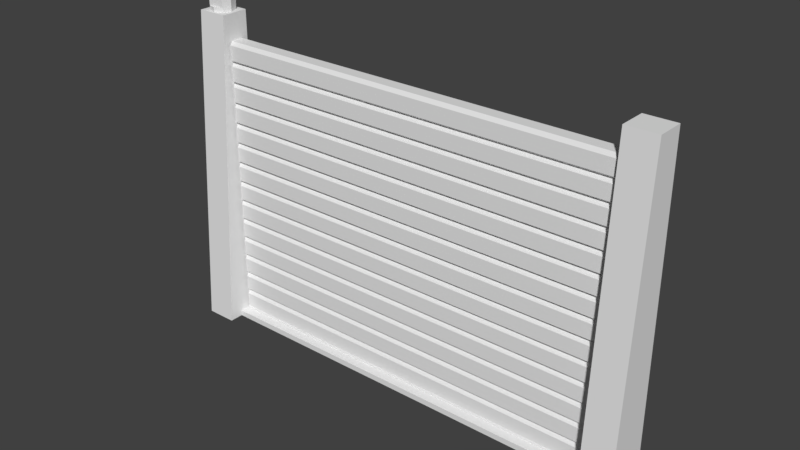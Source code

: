 # Source: serranda.blend  (saved by Blender 2.79.0; exported with 4.5.12 LTS)
import bpy
from mathutils import Matrix  # noqa: F401  (used for matrix-valued properties, if any)

bpy.ops.wm.read_factory_settings(use_empty=True)
scene = bpy.context.scene
scene.name = 'Scene'

# ---- collections
col_collection_1 = bpy.data.collections.new('Collection 1'); scene.collection.children.link(col_collection_1)

# ---- materials (node trees are filled in below, after node groups)
mat_wall = bpy.data.materials.new('wall')
mat_wall.alpha_threshold = 0.0
mat_wall.use_transparent_shadow = False
mat_wall.roughness = 0.5
mat_light1 = bpy.data.materials.new('light1')
mat_light1.alpha_threshold = 0.0
mat_light1.use_transparent_shadow = False
mat_light1.roughness = 0.5
mat_serranda = bpy.data.materials.new('serranda')
mat_serranda.alpha_threshold = 0.0
mat_serranda.use_transparent_shadow = False
mat_serranda.roughness = 0.5
mat_serranda.line_color = (0.0, 0.0, 0.0, 1.0)
mat_light2 = bpy.data.materials.new('light2')
mat_light2.alpha_threshold = 0.0
mat_light2.use_transparent_shadow = False
mat_light2.roughness = 0.5

# ---- material node trees

# ---- world
world_world = bpy.data.worlds.new('World'); scene.world = world_world
world_world.color = (0.05088, 0.05088, 0.05088)
world_world.use_sun_shadow = False
world_world.sun_shadow_jitter_overblur = 0.0
world_world.cycles.sampling_method = 'MANUAL'

# ---- meshes
me_struttura = bpy.data.meshes.new('struttura')
me_struttura.from_pydata([(8.079, 0.3489, 5.794), (8.634, 0.3489, 5.794), (8.634, 0.854, 5.794), (8.079, 4.292e-06, 0.0), (8.634, 4.172e-06, 0.0), (8.634, 0.854, 0.0), (8.079, 0.854, 0.0), (8.079, 0.854, 5.794), (0.5547, -1.192e-07, 0.0), (-4.768e-07, 2.384e-07, 0.0), (0.5547, 0.854, 0.0), (-4.768e-07, 0.854, 0.0), (0.5547, 0.3489, 5.794), (-4.768e-07, 0.854, 5.794), (-4.768e-07, 0.3489, 5.794), (0.5547, 0.854, 5.794), (0.5547, 0.2574, 0.0), (0.5547, 0.854, 0.0), (0.5547, 0.2574, 0.1038), (0.5547, 0.854, 0.1038), (8.079, 0.2574, 0.0), (8.079, 0.854, 0.0), (8.079, 0.2574, 0.1038), (8.079, 0.854, 0.1038)], [], [(12, 8, 10, 15), (14, 12, 15, 13), (2, 1, 4, 5), (2, 5, 6, 7), (4, 1, 0, 3), (15, 10, 11, 13), (9, 14, 13, 11), (8, 12, 14, 9), (0, 1, 2, 7), (7, 6, 3, 0), (16, 18, 19, 17), (20, 21, 23, 22), (18, 16, 20, 22), (19, 18, 22, 23), (17, 19, 23, 21), (16, 17, 21, 20)])
_uv = me_struttura.uv_layers.new(name='UVMap')
_uv.uv.foreach_set('vector', [0.228, 0.02524, 0.2575, 0.7563, 0.1853, 0.7563, 0.1853, 0.02524, 0.2618, 0.8768, 0.2618, 0.8068, 0.3045, 0.8068, 0.3045, 0.8768, 0.2913, 0.02524, 0.3339, 0.02524, 0.3634, 0.7563, 0.2913, 0.7563, 0.898, 0.02524, 0.898, 0.7563, 0.8511, 0.7563, 0.8511, 0.02524, 0.6091, 0.7575, 0.6091, 0.02524, 0.656, 0.02524, 0.656, 0.7575, 0.8173, 0.02524, 0.8173, 0.7563, 0.7704, 0.7563, 0.7704, 0.02524, 0.5032, 0.7563, 0.5326, 0.02524, 0.5753, 0.02524, 0.5753, 0.7563, 0.7366, 0.02524, 0.7366, 0.7575, 0.6898, 0.7575, 0.6898, 0.02524, 0.228, 0.8068, 0.228, 0.8768, 0.1853, 0.8768, 0.1853, 0.8068, 0.4694, 0.02524, 0.4694, 0.7563, 0.3972, 0.7563, 0.4267, 0.02524, 0.347, 0.8821, 0.3383, 0.8821, 0.3383, 0.8068, 0.347, 0.8068, 0.3896, 0.8068, 0.3896, 0.8821, 0.3808, 0.8821, 0.3808, 0.8068, 0.9743, 0.02524, 0.9831, 0.02524, 0.9831, 0.9748, 0.9743, 0.9748, 0.06731, 0.9748, 0.0169, 0.9748, 0.0169, 0.02524, 0.06731, 0.02524, 0.9405, 0.9748, 0.9318, 0.9748, 0.9318, 0.02524, 0.9405, 0.02524, 0.1515, 0.9748, 0.1011, 0.9748, 0.1011, 0.02524, 0.1515, 0.02524])
me_struttura.materials.append(mat_wall)
me_struttura.materials.append(mat_light1)
me_struttura.materials.append(mat_serranda)
me_struttura.use_remesh_preserve_volume = False
me_struttura.use_remesh_preserve_attributes = False
me_struttura.use_mirror_vertex_groups = False
me_struttura.update()
me_struttura_001 = bpy.data.meshes.new('struttura.001')
me_struttura_001.from_pydata([(0.5547, 0.4982, 0.1956), (0.5547, 0.7256, 0.1956), (8.079, 0.7256, 0.1956), (8.079, 0.4982, 0.1956), (8.028, 0.425, 0.1434), (0.6057, 0.425, 0.1434), (8.028, 0.425, -0.1248), (0.6057, 0.425, -0.1248), (8.079, 0.4982, -0.177), (0.5547, 0.4982, -0.177), (0.6057, 0.7988, 0.1434), (8.079, 0.7256, -0.177), (8.028, 0.7988, 0.1434), (0.6057, 0.7988, -0.1248), (8.028, 0.7988, -0.1248), (0.5547, 0.7256, -0.177)], [], [(1, 0, 3, 2), (5, 4, 3, 0), (4, 5, 7, 6), (8, 3, 4, 6), (9, 7, 5, 0), (0, 1, 15, 9), (2, 3, 8, 11), (2, 12, 10, 1), (10, 12, 14, 13), (15, 1, 10, 13), (2, 11, 14, 12)])
me_struttura_001.polygons.foreach_set('material_index', [2, 2, 2, 2, 2, 2, 2, 2, 2, 2, 2])
_uv = me_struttura_001.uv_layers.new(name='UVMap')
_uv.uv.foreach_set('vector', [0.1736, 0.9748, 0.09477, 0.9748, 0.09477, 0.02524, 0.1736, 0.02524, 0.06938, 0.9683, 0.06938, 0.03167, 0.09477, 0.02524, 0.09477, 0.9748, 0.5696, 0.9619, 0.5696, 0.02524, 0.6626, 0.02524, 0.6626, 0.9619, 0.9306, 0.03448, 0.8014, 0.03447, 0.8195, 0.02524, 0.9125, 0.02524, 0.9306, 0.1608, 0.9125, 0.17, 0.8195, 0.17, 0.8014, 0.1608, 0.8014, 0.1608, 0.8014, 0.1321, 0.9306, 0.1321, 0.9306, 0.1608, 0.8014, 0.06317, 0.8014, 0.03447, 0.9306, 0.03448, 0.9306, 0.06317, 0.1736, 0.02524, 0.199, 0.03167, 0.199, 0.9683, 0.1736, 0.9748, 0.3378, 0.9619, 0.3378, 0.02524, 0.4308, 0.02524, 0.4308, 0.9619, 0.9306, 0.1321, 0.8014, 0.1321, 0.8195, 0.1229, 0.9125, 0.1229, 0.8014, 0.06317, 0.9306, 0.06317, 0.9125, 0.0724, 0.8195, 0.0724])
me_struttura_001.materials.append(mat_wall)
me_struttura_001.materials.append(mat_light1)
me_struttura_001.materials.append(mat_serranda)
me_struttura_001.use_remesh_preserve_volume = False
me_struttura_001.use_remesh_preserve_attributes = False
me_struttura_001.use_mirror_vertex_groups = False
me_struttura_001.update()
me_serranda = bpy.data.meshes.new('serranda')
me_serranda.from_pydata([(0.5547, 0.4982, 0.1038), (0.5547, 0.7256, 0.1038), (8.079, 0.4982, 0.1038), (8.079, 0.7256, 0.1038), (0.5547, 0.4982, 5.32), (0.5547, 0.7256, 5.32), (8.079, 0.4982, 5.32), (8.079, 0.7256, 5.32), (8.079, 0.4982, 0.4764), (8.079, 0.4982, 0.849), (8.079, 0.4982, 1.222), (8.079, 0.4982, 1.594), (8.079, 0.4982, 1.967), (8.079, 0.4982, 2.339), (8.079, 0.4982, 2.712), (8.079, 0.4982, 3.084), (8.079, 0.4982, 3.457), (8.079, 0.4982, 3.83), (8.079, 0.4982, 4.202), (8.079, 0.4982, 4.575), (8.079, 0.4982, 4.947), (0.5547, 0.4982, 4.947), (0.5547, 0.4982, 4.575), (0.5547, 0.4982, 4.202), (0.5547, 0.4982, 3.83), (0.5547, 0.4982, 3.457), (0.5547, 0.4982, 3.084), (0.5547, 0.4982, 2.712), (0.5547, 0.4982, 2.339), (0.5547, 0.4982, 1.967), (0.5547, 0.4982, 1.594), (0.5547, 0.4982, 1.222), (0.5547, 0.4982, 0.849), (0.5547, 0.4982, 0.4764), (0.5547, 0.7256, 4.947), (0.5547, 0.7256, 4.575), (0.5547, 0.7256, 4.202), (0.5547, 0.7256, 3.83), (0.5547, 0.7256, 3.457), (0.5547, 0.7256, 3.084), (0.5547, 0.7256, 2.712), (0.5547, 0.7256, 2.339), (0.5547, 0.7256, 1.967), (0.5547, 0.7256, 1.594), (0.5547, 0.7256, 1.222), (0.5547, 0.7256, 0.849), (0.5547, 0.7256, 0.4764), (8.079, 0.7256, 4.947), (8.079, 0.7256, 4.575), (8.079, 0.7256, 4.202), (8.079, 0.7256, 3.83), (8.079, 0.7256, 3.457), (8.079, 0.7256, 3.084), (8.079, 0.7256, 2.712), (8.079, 0.7256, 2.339), (8.079, 0.7256, 1.967), (8.079, 0.7256, 1.594), (8.079, 0.7256, 1.222), (8.079, 0.7256, 0.849), (8.079, 0.7256, 0.4764), (8.028, 0.425, 5.268), (0.6057, 0.425, 5.268), (8.028, 0.425, 5.0), (0.6057, 0.425, 5.0), (8.028, 0.425, 4.627), (8.028, 0.425, 4.895), (0.6057, 0.425, 4.895), (0.6057, 0.425, 4.627), (8.028, 0.425, 4.254), (8.028, 0.425, 4.523), (0.6057, 0.425, 4.523), (0.6057, 0.425, 4.254), (8.028, 0.425, 3.882), (8.028, 0.425, 4.15), (0.6057, 0.425, 4.15), (0.6057, 0.425, 3.882), (8.028, 0.425, 3.509), (8.028, 0.425, 3.777), (0.6057, 0.425, 3.777), (0.6057, 0.425, 3.509), (8.028, 0.425, 3.137), (8.028, 0.425, 3.405), (0.6057, 0.425, 3.405), (0.6057, 0.425, 3.137), (8.028, 0.425, 2.764), (8.028, 0.425, 3.032), (0.6057, 0.425, 3.032), (0.6057, 0.425, 2.764), (8.028, 0.425, 2.391), (8.028, 0.425, 2.66), (0.6057, 0.425, 2.66), (0.6057, 0.425, 2.391), (8.028, 0.425, 2.019), (8.028, 0.425, 2.287), (0.6057, 0.425, 2.287), (0.6057, 0.425, 2.019), (8.028, 0.425, 1.646), (8.028, 0.425, 1.915), (0.6057, 0.425, 1.915), (0.6057, 0.425, 1.646), (8.028, 0.425, 1.274), (8.028, 0.425, 1.542), (0.6057, 0.425, 1.542), (0.6057, 0.425, 1.274), (8.028, 0.425, 0.9012), (8.028, 0.425, 1.169), (0.6057, 0.425, 1.169), (0.6057, 0.425, 0.9012), (8.028, 0.425, 0.5286), (8.028, 0.425, 0.7968), (0.6057, 0.425, 0.7968), (0.6057, 0.425, 0.5286), (8.028, 0.425, 0.156), (0.6057, 0.425, 0.156), (0.6057, 0.425, 0.4242), (8.028, 0.425, 0.4242), (8.028, 0.7988, 5.268), (0.6057, 0.7988, 5.268), (0.6057, 0.7988, 5.0), (8.028, 0.7988, 5.0), (0.6057, 0.7988, 4.895), (0.6057, 0.7988, 4.627), (8.028, 0.7988, 4.895), (8.028, 0.7988, 4.627), (0.6057, 0.7988, 4.15), (0.6057, 0.7988, 3.882), (8.028, 0.7988, 4.15), (8.028, 0.7988, 3.882), (0.6057, 0.7988, 4.523), (0.6057, 0.7988, 4.254), (8.028, 0.7988, 4.523), (8.028, 0.7988, 4.254), (0.6057, 0.7988, 3.777), (0.6057, 0.7988, 3.509), (8.028, 0.7988, 3.777), (8.028, 0.7988, 3.509), (0.6057, 0.7988, 3.405), (0.6057, 0.7988, 3.137), (8.028, 0.7988, 3.405), (8.028, 0.7988, 3.137), (0.6057, 0.7988, 3.032), (0.6057, 0.7988, 2.764), (8.028, 0.7988, 3.032), (8.028, 0.7988, 2.764), (0.6057, 0.7988, 2.66), (0.6057, 0.7988, 2.391), (8.028, 0.7988, 2.66), (8.028, 0.7988, 2.391), (0.6057, 0.7988, 2.287), (0.6057, 0.7988, 2.019), (8.028, 0.7988, 2.287), (8.028, 0.7988, 2.019), (0.6057, 0.7988, 1.915), (0.6057, 0.7988, 1.646), (8.028, 0.7988, 1.915), (8.028, 0.7988, 1.646), (0.6057, 0.7988, 1.542), (0.6057, 0.7988, 1.274), (8.028, 0.7988, 1.542), (8.028, 0.7988, 1.274), (0.6057, 0.7988, 1.169), (0.6057, 0.7988, 0.9012), (8.028, 0.7988, 1.169), (8.028, 0.7988, 0.9012), (0.6057, 0.7988, 0.7968), (0.6057, 0.7988, 0.5286), (8.028, 0.7988, 0.7968), (8.028, 0.7988, 0.5286), (8.028, 0.7988, 0.156), (0.6057, 0.7988, 0.156), (0.6057, 0.7988, 0.4242), (8.028, 0.7988, 0.4242)], [], [(5, 4, 6, 7), (4, 21, 63, 61), (34, 21, 4, 5), (47, 34, 118, 119), (20, 47, 7, 6), (2, 3, 59, 8), (8, 59, 58, 9), (9, 58, 57, 10), (10, 57, 56, 11), (11, 56, 55, 12), (12, 55, 54, 13), (13, 54, 53, 14), (14, 53, 52, 15), (15, 52, 51, 16), (16, 51, 50, 17), (17, 50, 49, 18), (18, 49, 48, 19), (19, 48, 47, 20), (3, 1, 169, 168), (45, 58, 166, 164), (58, 45, 161, 163), (43, 56, 158, 156), (43, 42, 152, 153), (54, 55, 151, 150), (53, 54, 147, 146), (53, 40, 141, 143), (51, 52, 139, 138), (51, 38, 133, 135), (49, 50, 127, 126), (49, 36, 129, 131), (34, 47, 122, 120), (1, 0, 33, 46), (46, 33, 32, 45), (45, 32, 31, 44), (44, 31, 30, 43), (43, 30, 29, 42), (42, 29, 28, 41), (41, 28, 27, 40), (40, 27, 26, 39), (39, 26, 25, 38), (38, 25, 24, 37), (37, 24, 23, 36), (36, 23, 22, 35), (35, 22, 21, 34), (2, 8, 115, 112), (32, 33, 111, 110), (9, 10, 105, 104), (31, 10, 100, 103), (29, 30, 99, 98), (29, 12, 92, 95), (27, 28, 91, 90), (27, 14, 84, 87), (16, 25, 82, 81), (25, 16, 76, 79), (18, 23, 74, 73), (23, 18, 68, 71), (21, 22, 67, 66), (63, 62, 60, 61), (20, 6, 60, 62), (6, 4, 61, 60), (21, 20, 62, 63), (67, 64, 65, 66), (22, 19, 64, 67), (19, 20, 65, 64), (20, 21, 66, 65), (71, 68, 69, 70), (18, 19, 69, 68), (19, 22, 70, 69), (22, 23, 71, 70), (75, 72, 73, 74), (23, 24, 75, 74), (24, 17, 72, 75), (17, 18, 73, 72), (79, 76, 77, 78), (16, 17, 77, 76), (17, 24, 78, 77), (24, 25, 79, 78), (83, 80, 81, 82), (25, 26, 83, 82), (26, 15, 80, 83), (15, 16, 81, 80), (87, 84, 85, 86), (14, 15, 85, 84), (15, 26, 86, 85), (26, 27, 87, 86), (91, 88, 89, 90), (14, 27, 90, 89), (28, 13, 88, 91), (13, 14, 89, 88), (95, 92, 93, 94), (12, 13, 93, 92), (28, 29, 95, 94), (13, 28, 94, 93), (99, 96, 97, 98), (12, 29, 98, 97), (30, 11, 96, 99), (11, 12, 97, 96), (103, 100, 101, 102), (10, 11, 101, 100), (30, 31, 103, 102), (11, 30, 102, 101), (107, 104, 105, 106), (31, 32, 107, 106), (10, 31, 106, 105), (32, 9, 104, 107), (111, 108, 109, 110), (33, 8, 108, 111), (8, 9, 109, 108), (9, 32, 110, 109), (113, 112, 115, 114), (8, 33, 114, 115), (0, 2, 112, 113), (33, 0, 113, 114), (119, 118, 117, 116), (5, 7, 116, 117), (7, 47, 119, 116), (34, 5, 117, 118), (123, 121, 120, 122), (47, 48, 123, 122), (35, 34, 120, 121), (48, 35, 121, 123), (127, 125, 124, 126), (36, 49, 126, 124), (37, 36, 124, 125), (50, 37, 125, 127), (131, 129, 128, 130), (35, 48, 130, 128), (48, 49, 131, 130), (36, 35, 128, 129), (135, 133, 132, 134), (50, 51, 135, 134), (38, 37, 132, 133), (37, 50, 134, 132), (139, 137, 136, 138), (39, 38, 136, 137), (38, 51, 138, 136), (52, 39, 137, 139), (143, 141, 140, 142), (52, 53, 143, 142), (40, 39, 140, 141), (39, 52, 142, 140), (147, 145, 144, 146), (41, 40, 144, 145), (40, 53, 146, 144), (54, 41, 145, 147), (151, 149, 148, 150), (55, 42, 149, 151), (42, 41, 148, 149), (41, 54, 150, 148), (155, 153, 152, 154), (56, 43, 153, 155), (42, 55, 154, 152), (55, 56, 155, 154), (159, 157, 156, 158), (56, 57, 159, 158), (44, 43, 156, 157), (57, 44, 157, 159), (163, 161, 160, 162), (44, 57, 162, 160), (57, 58, 163, 162), (45, 44, 160, 161), (167, 165, 164, 166), (58, 59, 167, 166), (46, 45, 164, 165), (59, 46, 165, 167), (168, 169, 170, 171), (1, 46, 170, 169), (59, 3, 168, 171), (46, 59, 171, 170)])
_uv = me_serranda.uv_layers.new(name='UVMap')
_uv.uv.foreach_set('vector', [0.02853, 0.4874, 0.01557, 0.4874, 0.01557, 0.01262, 0.02853, 0.01262, 0.36, 0.8417, 0.36, 0.8182, 0.3642, 0.8215, 0.3642, 0.8385, 0.347, 0.8182, 0.36, 0.8182, 0.36, 0.8417, 0.347, 0.8417, 0.2197, 0.9874, 0.2197, 0.5126, 0.2227, 0.5158, 0.2227, 0.9842, 0.4041, 0.5361, 0.3911, 0.5361, 0.3911, 0.5126, 0.4041, 0.5126, 0.4041, 0.8417, 0.3911, 0.8417, 0.3911, 0.8182, 0.4041, 0.8182, 0.4041, 0.8182, 0.3911, 0.8182, 0.3911, 0.7947, 0.4041, 0.7947, 0.4041, 0.7947, 0.3911, 0.7947, 0.3911, 0.7712, 0.4041, 0.7712, 0.4041, 0.7712, 0.3911, 0.7712, 0.3911, 0.7477, 0.4041, 0.7477, 0.4041, 0.7477, 0.3911, 0.7477, 0.3911, 0.7242, 0.4041, 0.7242, 0.4041, 0.7242, 0.3911, 0.7242, 0.3911, 0.7007, 0.4041, 0.7007, 0.4041, 0.7007, 0.3911, 0.7007, 0.3911, 0.6772, 0.4041, 0.6772, 0.4041, 0.6772, 0.3911, 0.6772, 0.3911, 0.6537, 0.4041, 0.6537, 0.4041, 0.6537, 0.3911, 0.6537, 0.3911, 0.6302, 0.4041, 0.6302, 0.4041, 0.6302, 0.3911, 0.6302, 0.3911, 0.6067, 0.4041, 0.6067, 0.4041, 0.6067, 0.3911, 0.6067, 0.3911, 0.5831, 0.4041, 0.5831, 0.4041, 0.5831, 0.3911, 0.5831, 0.3911, 0.5596, 0.4041, 0.5596, 0.4041, 0.5596, 0.3911, 0.5596, 0.3911, 0.5361, 0.4041, 0.5361, 0.4432, 0.01262, 0.4432, 0.4874, 0.4403, 0.4842, 0.4403, 0.01584, 0.4892, 0.5126, 0.4892, 0.9874, 0.485, 0.9842, 0.485, 0.5158, 0.3611, 0.01262, 0.3611, 0.4874, 0.3582, 0.4842, 0.3582, 0.01584, 0.8807, 0.01262, 0.8807, 0.4874, 0.8766, 0.4842, 0.8766, 0.01584, 0.347, 0.6067, 0.347, 0.6302, 0.3429, 0.6269, 0.3429, 0.6099, 0.3911, 0.7007, 0.3911, 0.7242, 0.387, 0.7209, 0.387, 0.704, 0.3911, 0.6772, 0.3911, 0.7007, 0.387, 0.6974, 0.387, 0.6805, 0.4843, 0.01262, 0.4843, 0.4874, 0.4813, 0.4842, 0.4813, 0.01584, 0.3911, 0.6302, 0.3911, 0.6537, 0.387, 0.6504, 0.387, 0.6335, 0.3018, 0.9874, 0.3018, 0.5126, 0.3048, 0.5158, 0.3048, 0.9842, 0.3911, 0.5831, 0.3911, 0.6067, 0.387, 0.6034, 0.387, 0.5864, 0.1787, 0.9874, 0.1787, 0.5126, 0.1816, 0.5158, 0.1816, 0.9842, 0.4622, 0.5126, 0.4622, 0.9874, 0.458, 0.9842, 0.458, 0.5158, 0.347, 0.5126, 0.36, 0.5126, 0.36, 0.5361, 0.347, 0.5361, 0.347, 0.5361, 0.36, 0.5361, 0.36, 0.5596, 0.347, 0.5596, 0.347, 0.5596, 0.36, 0.5596, 0.36, 0.5831, 0.347, 0.5831, 0.347, 0.5831, 0.36, 0.5831, 0.36, 0.6067, 0.347, 0.6067, 0.347, 0.6067, 0.36, 0.6067, 0.36, 0.6302, 0.347, 0.6302, 0.347, 0.6302, 0.36, 0.6302, 0.36, 0.6537, 0.347, 0.6537, 0.347, 0.6537, 0.36, 0.6537, 0.36, 0.6772, 0.347, 0.6772, 0.347, 0.6772, 0.36, 0.6772, 0.36, 0.7007, 0.347, 0.7007, 0.347, 0.7007, 0.36, 0.7007, 0.36, 0.7242, 0.347, 0.7242, 0.347, 0.7242, 0.36, 0.7242, 0.36, 0.7477, 0.347, 0.7477, 0.347, 0.7477, 0.36, 0.7477, 0.36, 0.7712, 0.347, 0.7712, 0.347, 0.7712, 0.36, 0.7712, 0.36, 0.7947, 0.347, 0.7947, 0.347, 0.7947, 0.36, 0.7947, 0.36, 0.8182, 0.347, 0.8182, 0.4041, 0.8417, 0.4041, 0.8182, 0.4083, 0.8215, 0.4083, 0.8385, 0.36, 0.5596, 0.36, 0.5361, 0.3642, 0.5394, 0.3642, 0.5563, 0.4041, 0.7947, 0.4041, 0.7712, 0.4083, 0.7745, 0.4083, 0.7914, 0.279, 0.5126, 0.279, 0.9874, 0.276, 0.9842, 0.276, 0.5158, 0.36, 0.6302, 0.36, 0.6067, 0.3642, 0.6099, 0.3642, 0.6269, 0.07375, 0.5126, 0.07375, 0.9874, 0.07078, 0.9842, 0.07078, 0.5158, 0.36, 0.6772, 0.36, 0.6537, 0.3642, 0.657, 0.3642, 0.6739, 0.7717, 0.01262, 0.7717, 0.4874, 0.7687, 0.4842, 0.7687, 0.01584, 0.9844, 0.4874, 0.9844, 0.01262, 0.9886, 0.01584, 0.9886, 0.4842, 0.7306, 0.01262, 0.7306, 0.4874, 0.7276, 0.4842, 0.7276, 0.01584, 0.9305, 0.9874, 0.9305, 0.5126, 0.9347, 0.5158, 0.9347, 0.9842, 0.1969, 0.01262, 0.1969, 0.4874, 0.1939, 0.4842, 0.1939, 0.01584, 0.36, 0.8182, 0.36, 0.7947, 0.3642, 0.798, 0.3642, 0.8149, 0.235, 0.01584, 0.235, 0.4842, 0.2197, 0.4842, 0.2197, 0.01584, 0.4041, 0.5361, 0.4041, 0.5126, 0.4083, 0.5159, 0.4083, 0.5328, 0.01557, 0.01262, 0.01557, 0.4874, 0.0114, 0.4842, 0.0114, 0.01584, 0.238, 0.01262, 0.238, 0.4874, 0.235, 0.4842, 0.235, 0.01584, 0.1529, 0.01584, 0.1529, 0.4842, 0.1376, 0.4842, 0.1376, 0.01584, 0.1559, 0.01262, 0.1559, 0.4874, 0.1529, 0.4842, 0.1529, 0.01584, 0.4041, 0.5596, 0.4041, 0.5361, 0.4083, 0.5394, 0.4083, 0.5563, 0.9575, 0.4874, 0.9575, 0.01262, 0.9616, 0.01584, 0.9616, 0.4842, 0.1939, 0.01584, 0.1939, 0.4842, 0.1787, 0.4842, 0.1787, 0.01584, 0.4041, 0.5831, 0.4041, 0.5596, 0.4083, 0.5629, 0.4083, 0.5799, 0.9575, 0.9874, 0.9575, 0.5126, 0.9616, 0.5158, 0.9616, 0.9842, 0.36, 0.7947, 0.36, 0.7712, 0.3642, 0.7745, 0.3642, 0.7914, 0.5224, 0.01584, 0.5224, 0.4842, 0.5071, 0.4842, 0.5071, 0.01584, 0.36, 0.7712, 0.36, 0.7477, 0.3642, 0.751, 0.3642, 0.7679, 0.5253, 0.01262, 0.5253, 0.4874, 0.5224, 0.4842, 0.5224, 0.01584, 0.4041, 0.6067, 0.4041, 0.5831, 0.4083, 0.5864, 0.4083, 0.6034, 0.7276, 0.01584, 0.7276, 0.4842, 0.7124, 0.4842, 0.7124, 0.01584, 0.4041, 0.6302, 0.4041, 0.6067, 0.4083, 0.6099, 0.4083, 0.6269, 0.9305, 0.4874, 0.9305, 0.01262, 0.9347, 0.01584, 0.9347, 0.4842, 0.36, 0.7477, 0.36, 0.7242, 0.3642, 0.7275, 0.3642, 0.7444, 0.6455, 0.01584, 0.6455, 0.4842, 0.6302, 0.4842, 0.6302, 0.01584, 0.36, 0.7242, 0.36, 0.7007, 0.3642, 0.704, 0.3642, 0.7209, 0.6485, 0.01262, 0.6485, 0.4874, 0.6455, 0.4842, 0.6455, 0.01584, 0.4041, 0.6537, 0.4041, 0.6302, 0.4083, 0.6335, 0.4083, 0.6504, 0.7687, 0.01584, 0.7687, 0.4842, 0.7534, 0.4842, 0.7534, 0.01584, 0.4041, 0.6772, 0.4041, 0.6537, 0.4083, 0.657, 0.4083, 0.6739, 0.9035, 0.9874, 0.9035, 0.5126, 0.9077, 0.5158, 0.9077, 0.9842, 0.36, 0.7007, 0.36, 0.6772, 0.3642, 0.6805, 0.3642, 0.6974, 0.8097, 0.01584, 0.8097, 0.4842, 0.7945, 0.4842, 0.7945, 0.01584, 0.8226, 0.9874, 0.8226, 0.5126, 0.8268, 0.5158, 0.8268, 0.9842, 0.8127, 0.01262, 0.8127, 0.4874, 0.8097, 0.4842, 0.8097, 0.01584, 0.4041, 0.7007, 0.4041, 0.6772, 0.4083, 0.6805, 0.4083, 0.6974, 0.07078, 0.5158, 0.07078, 0.9842, 0.05549, 0.9842, 0.05549, 0.5158, 0.4041, 0.7242, 0.4041, 0.7007, 0.4083, 0.704, 0.4083, 0.7209, 0.36, 0.6537, 0.36, 0.6302, 0.3642, 0.6335, 0.3642, 0.6504, 0.8496, 0.9874, 0.8496, 0.5126, 0.8538, 0.5158, 0.8538, 0.9842, 0.1529, 0.5158, 0.1529, 0.9842, 0.1376, 0.9842, 0.1376, 0.5158, 0.8766, 0.9874, 0.8766, 0.5126, 0.8807, 0.5158, 0.8807, 0.9842, 0.1559, 0.5126, 0.1559, 0.9874, 0.1529, 0.9842, 0.1529, 0.5158, 0.4041, 0.7477, 0.4041, 0.7242, 0.4083, 0.7275, 0.4083, 0.7444, 0.276, 0.5158, 0.276, 0.9842, 0.2608, 0.9842, 0.2608, 0.5158, 0.4041, 0.7712, 0.4041, 0.7477, 0.4083, 0.751, 0.4083, 0.7679, 0.36, 0.6067, 0.36, 0.5831, 0.3642, 0.5864, 0.3642, 0.6034, 0.7945, 0.9874, 0.7945, 0.5126, 0.7986, 0.5158, 0.7986, 0.9842, 0.02668, 0.5158, 0.02668, 0.9842, 0.0114, 0.9842, 0.0114, 0.5158, 0.36, 0.5831, 0.36, 0.5596, 0.3642, 0.5629, 0.3642, 0.5799, 0.7663, 0.9874, 0.7663, 0.5126, 0.7705, 0.5158, 0.7705, 0.9842, 0.02966, 0.5126, 0.02966, 0.9874, 0.02668, 0.9842, 0.02668, 0.5158, 0.8508, 0.01584, 0.8508, 0.4842, 0.8355, 0.4842, 0.8355, 0.01584, 0.8538, 0.01262, 0.8538, 0.4874, 0.8508, 0.4842, 0.8508, 0.01584, 0.4041, 0.8182, 0.4041, 0.7947, 0.4083, 0.798, 0.4083, 0.8149, 0.9035, 0.4874, 0.9035, 0.01262, 0.9077, 0.01584, 0.9077, 0.4842, 0.1118, 0.5158, 0.1118, 0.9842, 0.09655, 0.9842, 0.09655, 0.5158, 0.9844, 0.9874, 0.9844, 0.5126, 0.9886, 0.5158, 0.9886, 0.9842, 0.1148, 0.5126, 0.1148, 0.9874, 0.1118, 0.9842, 0.1118, 0.5158, 0.36, 0.5361, 0.36, 0.5126, 0.3642, 0.5159, 0.3642, 0.5328, 0.2227, 0.9842, 0.2227, 0.5158, 0.238, 0.5158, 0.238, 0.9842, 0.02853, 0.4874, 0.02853, 0.01262, 0.0327, 0.01584, 0.0327, 0.4842, 0.3911, 0.5126, 0.3911, 0.5361, 0.387, 0.5328, 0.387, 0.5159, 0.347, 0.8182, 0.347, 0.8417, 0.3429, 0.8385, 0.3429, 0.8215, 0.5922, 0.4842, 0.5922, 0.01584, 0.6074, 0.01584, 0.6074, 0.4842, 0.3911, 0.5361, 0.3911, 0.5596, 0.387, 0.5563, 0.387, 0.5394, 0.347, 0.7947, 0.347, 0.8182, 0.3429, 0.8149, 0.3429, 0.798, 0.5892, 0.4874, 0.5892, 0.01262, 0.5922, 0.01584, 0.5922, 0.4842, 0.6743, 0.4842, 0.6743, 0.01584, 0.6896, 0.01584, 0.6896, 0.4842, 0.4352, 0.5126, 0.4352, 0.9874, 0.4311, 0.9842, 0.4311, 0.5158, 0.347, 0.7477, 0.347, 0.7712, 0.3429, 0.7679, 0.3429, 0.751, 0.6713, 0.4874, 0.6713, 0.01262, 0.6743, 0.01584, 0.6743, 0.4842, 0.1816, 0.9842, 0.1816, 0.5158, 0.1969, 0.5158, 0.1969, 0.9842, 0.7435, 0.5126, 0.7435, 0.9874, 0.7393, 0.9842, 0.7393, 0.5158, 0.3911, 0.5596, 0.3911, 0.5831, 0.387, 0.5799, 0.387, 0.5629, 0.347, 0.7712, 0.347, 0.7947, 0.3429, 0.7914, 0.3429, 0.7745, 0.3048, 0.9842, 0.3048, 0.5158, 0.3201, 0.5158, 0.3201, 0.9842, 0.3911, 0.6067, 0.3911, 0.6302, 0.387, 0.6269, 0.387, 0.6099, 0.347, 0.7242, 0.347, 0.7477, 0.3429, 0.7444, 0.3429, 0.7275, 0.6883, 0.5126, 0.6883, 0.9874, 0.6842, 0.9842, 0.6842, 0.5158, 0.07078, 0.01584, 0.07078, 0.4842, 0.05549, 0.4842, 0.05549, 0.01584, 0.347, 0.7007, 0.347, 0.7242, 0.3429, 0.7209, 0.3429, 0.704, 0.7165, 0.5126, 0.7165, 0.9874, 0.7124, 0.9842, 0.7124, 0.5158, 0.07375, 0.01262, 0.07375, 0.4874, 0.07078, 0.4842, 0.07078, 0.01584, 0.4813, 0.01584, 0.4813, 0.4842, 0.466, 0.4842, 0.466, 0.01584, 0.3911, 0.6537, 0.3911, 0.6772, 0.387, 0.6739, 0.387, 0.657, 0.347, 0.6772, 0.347, 0.7007, 0.3429, 0.6974, 0.3429, 0.6805, 0.6614, 0.5126, 0.6614, 0.9874, 0.6572, 0.9842, 0.6572, 0.5158, 0.3171, 0.01584, 0.3171, 0.4842, 0.3018, 0.4842, 0.3018, 0.01584, 0.347, 0.6537, 0.347, 0.6772, 0.3429, 0.6739, 0.3429, 0.657, 0.6344, 0.5126, 0.6344, 0.9874, 0.6302, 0.9842, 0.6302, 0.5158, 0.3201, 0.01262, 0.3201, 0.4874, 0.3171, 0.4842, 0.3171, 0.01584, 0.276, 0.01584, 0.276, 0.4842, 0.2608, 0.4842, 0.2608, 0.01584, 0.279, 0.01262, 0.279, 0.4874, 0.276, 0.4842, 0.276, 0.01584, 0.347, 0.6302, 0.347, 0.6537, 0.3429, 0.6504, 0.3429, 0.6335, 0.597, 0.5126, 0.597, 0.9874, 0.5929, 0.9842, 0.5929, 0.5158, 0.3992, 0.01584, 0.3992, 0.4842, 0.3839, 0.4842, 0.3839, 0.01584, 0.4022, 0.01262, 0.4022, 0.4874, 0.3992, 0.4842, 0.3992, 0.01584, 0.5701, 0.5126, 0.5701, 0.9874, 0.5659, 0.9842, 0.5659, 0.5158, 0.3911, 0.7242, 0.3911, 0.7477, 0.387, 0.7444, 0.387, 0.7275, 0.5634, 0.01584, 0.5634, 0.4842, 0.5481, 0.4842, 0.5481, 0.01584, 0.3911, 0.7477, 0.3911, 0.7712, 0.387, 0.7679, 0.387, 0.751, 0.347, 0.5831, 0.347, 0.6067, 0.3429, 0.6034, 0.3429, 0.5864, 0.5664, 0.01262, 0.5664, 0.4874, 0.5634, 0.4842, 0.5634, 0.01584, 0.3582, 0.01584, 0.3582, 0.4842, 0.3429, 0.4842, 0.3429, 0.01584, 0.5431, 0.5126, 0.5431, 0.9874, 0.5389, 0.9842, 0.5389, 0.5158, 0.3911, 0.7712, 0.3911, 0.7947, 0.387, 0.7914, 0.387, 0.7745, 0.347, 0.5596, 0.347, 0.5831, 0.3429, 0.5799, 0.3429, 0.5629, 0.1118, 0.01584, 0.1118, 0.4842, 0.09655, 0.4842, 0.09655, 0.01584, 0.3911, 0.7947, 0.3911, 0.8182, 0.387, 0.8149, 0.387, 0.798, 0.347, 0.5361, 0.347, 0.5596, 0.3429, 0.5563, 0.3429, 0.5394, 0.1148, 0.01262, 0.1148, 0.4874, 0.1118, 0.4842, 0.1118, 0.01584, 0.4403, 0.01584, 0.4403, 0.4842, 0.425, 0.4842, 0.425, 0.01584, 0.347, 0.5126, 0.347, 0.5361, 0.3429, 0.5328, 0.3429, 0.5159, 0.3911, 0.8182, 0.3911, 0.8417, 0.387, 0.8385, 0.387, 0.8215, 0.5161, 0.5126, 0.5161, 0.9874, 0.512, 0.9842, 0.512, 0.5158])
me_serranda.materials.append(mat_serranda)
me_serranda.use_remesh_preserve_volume = False
me_serranda.use_remesh_preserve_attributes = False
me_serranda.use_mirror_vertex_groups = False
me_serranda.update()
me_cube_001 = bpy.data.meshes.new('Cube.001')
me_cube_001.from_pydata([(-0.2075, 1.49e-08, 0.4752), (0.0, 0.2075, 0.4752), (0.2075, 1.49e-08, 0.4752), (0.0, -0.2075, 0.4752), (0.0, 1.49e-08, 0.5499), (0.2075, 1.49e-08, 0.08001), (-0.2075, 1.49e-08, 0.08001), (-0.1556, -0.1556, 0.4752), (-0.1556, 1.49e-08, 0.5338), (0.0, 0.1556, 0.5338), (0.1556, 0.1556, 0.08001), (0.1556, 1.49e-08, 0.5338), (0.1556, -0.1556, 0.08001), (0.0, -0.1556, 0.5338), (-0.1556, 0.1556, 0.4752), (0.1556, 0.1556, 0.4752), (0.1556, -0.1556, 0.4752), (0.0, -0.2075, 0.4186), (0.2075, 1.49e-08, 0.4186), (0.0, 0.2075, 0.4186), (-0.2075, 1.49e-08, 0.4186), (-0.1556, -0.1556, 0.08001), (-0.1153, -0.1153, 0.5213), (-0.1556, -0.1556, -1.639e-07), (-0.1153, 0.1153, 0.5213), (0.1153, -0.1153, 0.5213), (-0.2075, 1.49e-08, -1.639e-07), (0.1153, 0.1153, 0.5213), (-0.1556, -0.1556, 0.4186), (-0.1556, 0.1556, 0.4186), (0.1556, 0.1556, 0.4186), (0.1556, -0.1556, 0.4186), (0.0, 0.2075, 0.08001), (0.0, -0.2075, 0.08001), (-0.1556, 0.1556, 0.08001), (0.0, -0.2075, -1.639e-07), (0.0, 0.2075, -1.639e-07), (-0.1556, 0.1556, -1.639e-07), (0.1556, -0.1556, -1.639e-07), (0.2075, 1.49e-08, -1.639e-07), (0.1556, 0.1556, -1.639e-07)], [], [(0, 20, 28, 7), (0, 7, 22, 8), (0, 8, 24, 14), (0, 14, 29, 20), (1, 19, 29, 14), (1, 14, 24, 9), (1, 9, 27, 15), (1, 15, 30, 19), (2, 18, 30, 15), (2, 15, 27, 11), (2, 11, 25, 16), (2, 16, 31, 18), (3, 17, 31, 16), (3, 16, 25, 13), (3, 13, 22, 7), (3, 7, 28, 17), (4, 11, 27, 9), (4, 9, 24, 8), (4, 8, 22, 13), (4, 13, 25, 11), (5, 10, 30, 18), (5, 18, 31, 12), (30, 29, 19), (34, 29, 30, 10), (6, 21, 28, 20), (6, 20, 29, 34), (31, 28, 21, 12), (17, 28, 31), (32, 36, 37, 34), (32, 10, 40, 36), (33, 35, 38, 12), (33, 21, 23, 35), (34, 10, 32), (34, 37, 26, 6), (6, 26, 23, 21), (12, 38, 39, 5), (5, 39, 40, 10), (12, 21, 33)])
me_cube_001.polygons.foreach_set('material_index', [0, 0, 0, 0, 0, 0, 0, 0, 0, 0, 0, 0, 0, 0, 0, 0, 0, 0, 0, 0, 0, 0, 0, 1, 0, 0, 1, 0, 0, 0, 0, 0, 0, 0, 0, 0, 0, 0])
_uv = me_cube_001.uv_layers.new(name='UVMap')
_uv.uv.foreach_set('vector', [0.4143, 0.3128, 0.4143, 0.282, 0.5078, 0.282, 0.5078, 0.3128, 0.4143, 0.3128, 0.5078, 0.3128, 0.4933, 0.3379, 0.4236, 0.3447, 0.2815, 0.5962, 0.2535, 0.5873, 0.2524, 0.5209, 0.2815, 0.507, 0.4143, 0.3128, 0.3394, 0.3128, 0.3394, 0.282, 0.4143, 0.282, 0.8334, 0.8161, 0.8657, 0.8161, 0.8657, 0.9008, 0.8334, 0.9008, 0.2067, 0.4535, 0.2815, 0.507, 0.2524, 0.5209, 0.1973, 0.4802, 0.2067, 0.4535, 0.1973, 0.4802, 0.1277, 0.4812, 0.1131, 0.4535, 0.8334, 0.8161, 0.8334, 0.7315, 0.8657, 0.7315, 0.8657, 0.8161, 0.1506, 0.3128, 0.1506, 0.282, 0.2254, 0.282, 0.2254, 0.3128, 0.05702, 0.5248, 0.1131, 0.4535, 0.1277, 0.4812, 0.08508, 0.5338, 0.1506, 0.3128, 0.1412, 0.3447, 0.07157, 0.3379, 0.05702, 0.3128, 0.1506, 0.3128, 0.05702, 0.3128, 0.05702, 0.282, 0.1506, 0.282, 0.7194, 0.8161, 0.6871, 0.8161, 0.6871, 0.7315, 0.7194, 0.7315, 0.1319, 0.6676, 0.05702, 0.614, 0.08612, 0.6002, 0.1412, 0.6408, 0.1319, 0.6676, 0.1412, 0.6408, 0.2109, 0.6398, 0.2254, 0.6676, 0.7194, 0.8161, 0.7194, 0.9008, 0.6871, 0.9008, 0.6871, 0.8161, 0.1693, 0.5605, 0.08508, 0.5338, 0.1277, 0.4812, 0.1973, 0.4802, 0.1693, 0.5605, 0.1973, 0.4802, 0.2524, 0.5209, 0.2535, 0.5873, 0.1693, 0.5605, 0.2535, 0.5873, 0.2109, 0.6398, 0.1412, 0.6408, 0.1693, 0.5605, 0.1412, 0.6408, 0.08612, 0.6002, 0.08508, 0.5338, 0.1506, 0.09789, 0.2254, 0.09789, 0.2254, 0.282, 0.1506, 0.282, 0.1506, 0.09789, 0.1506, 0.282, 0.05702, 0.282, 0.05702, 0.09789, 0.4252, 0.7464, 0.4252, 0.9156, 0.3956, 0.831, 0.3956, 0.6376, 0.3956, 0.4535, 0.5731, 0.4535, 0.5731, 0.6376, 0.4143, 0.09789, 0.5078, 0.09789, 0.5078, 0.282, 0.4143, 0.282, 0.4143, 0.09789, 0.4143, 0.282, 0.3394, 0.282, 0.3394, 0.09789, 0.6219, 0.05438, 0.7994, 0.05438, 0.7994, 0.2385, 0.6219, 0.2385, 0.05702, 0.861, 0.0866, 0.7763, 0.0866, 0.9456, 0.8924, 0.5381, 0.8468, 0.5381, 0.8468, 0.4535, 0.8924, 0.4535, 0.8924, 0.5381, 0.8924, 0.6227, 0.8468, 0.6227, 0.8468, 0.5381, 0.7327, 0.5381, 0.6871, 0.5381, 0.6871, 0.4535, 0.7327, 0.4535, 0.7327, 0.5381, 0.7327, 0.6227, 0.6871, 0.6227, 0.6871, 0.5381, 0.5688, 0.7464, 0.5688, 0.9156, 0.5392, 0.831, 0.3394, 0.09789, 0.3394, 0.05438, 0.4143, 0.05438, 0.4143, 0.09789, 0.4143, 0.09789, 0.4143, 0.05438, 0.5078, 0.05438, 0.5078, 0.09789, 0.05702, 0.09789, 0.05702, 0.05438, 0.1506, 0.05438, 0.1506, 0.09789, 0.1506, 0.09789, 0.1506, 0.05438, 0.2254, 0.05438, 0.2254, 0.09789, 0.943, 0.05438, 0.943, 0.2237, 0.9134, 0.139])
me_cube_001.materials.append(mat_light1)
me_cube_001.materials.append(mat_light2)
me_cube_001.use_remesh_preserve_volume = False
me_cube_001.use_remesh_preserve_attributes = False
me_cube_001.use_mirror_vertex_groups = False
me_cube_001.update()

# ---- objects
ob_struttura = bpy.data.objects.new('struttura', me_struttura)
ob_serranda_fake = bpy.data.objects.new('serranda_fake', me_struttura_001)
ob_serranda = bpy.data.objects.new('serranda', me_serranda)
ob_light = bpy.data.objects.new('light', me_cube_001)

# ---- transforms, parenting, visibility, modifiers, constraints
ob_struttura.location = (0.0, 0.0, 0.0)
ob_struttura.lock_rotations_4d = False
ob_struttura.empty_display_type = 'ARROWS'
ob_struttura.lineart.crease_threshold = 0.0
ob_serranda_fake.parent = ob_struttura
ob_serranda_fake.location = (0.0, 0.0, 0.0)
ob_serranda_fake.lock_rotations_4d = False
ob_serranda_fake.empty_display_type = 'ARROWS'
ob_serranda_fake.lineart.crease_threshold = 0.0
ob_serranda.parent = ob_struttura
ob_serranda.location = (0.0, 0.0, 0.0)
ob_serranda.lock_rotations_4d = False
ob_serranda.empty_display_type = 'ARROWS'
ob_serranda.hide_viewport = True
ob_serranda.lineart.crease_threshold = 0.0
ob_light.parent = ob_struttura
ob_light.location = (0.2774, 0.6016, 5.794)
ob_light.lineart.crease_threshold = 0.0

# ---- collection membership
col_collection_1.objects.link(ob_struttura)
col_collection_1.objects.link(ob_serranda_fake)
col_collection_1.objects.link(ob_serranda)
col_collection_1.objects.link(ob_light)

# ---- scene / render settings (as saved in the file)
scene.frame_start = 1; scene.frame_end = 250; scene.frame_set(0)
scene.render.engine = 'BLENDER_EEVEE_NEXT'
scene.render.resolution_percentage = 50
scene.render.dither_intensity = 0.0
scene.cycles.use_denoising = False
scene.cycles.samples = 128
scene.cycles.sampling_pattern = 'TABULATED_SOBOL'
scene.cycles.use_adaptive_sampling = False
scene.cycles.use_light_tree = False
scene.cycles.blur_glossy = 0.0
scene.cycles.sample_clamp_indirect = 0.0
scene.view_settings.view_transform = 'Standard'
bpy.context.view_layer.update()

# ---- added for rendering (the .blend has no active camera and no usable light): camera, sun
cam_auto = bpy.data.cameras.new('AutoCamera')
cam_auto.lens = 50.0
cam_auto.sensor_width = 36.0
cam_auto.clip_end = 1000.0
ob_auto_camera = bpy.data.objects.new('AutoCamera', cam_auto)
scene.collection.objects.link(ob_auto_camera)
ob_auto_camera.location = (14.3582, -11.6227, 11.1163)
ob_auto_camera.rotation_euler = (1.09748, -7.21219e-08, 0.694738)
scene.camera = ob_auto_camera
light_auto_sun = bpy.data.lights.new('AutoSun', 'SUN')
light_auto_sun.energy = 3.0
light_auto_sun.angle = 0.0523599
ob_auto_sun = bpy.data.objects.new('AutoSun', light_auto_sun)
scene.collection.objects.link(ob_auto_sun)
ob_auto_sun.rotation_euler = (0.872665, 0.174533, 0.523599)
bpy.context.view_layer.update()
